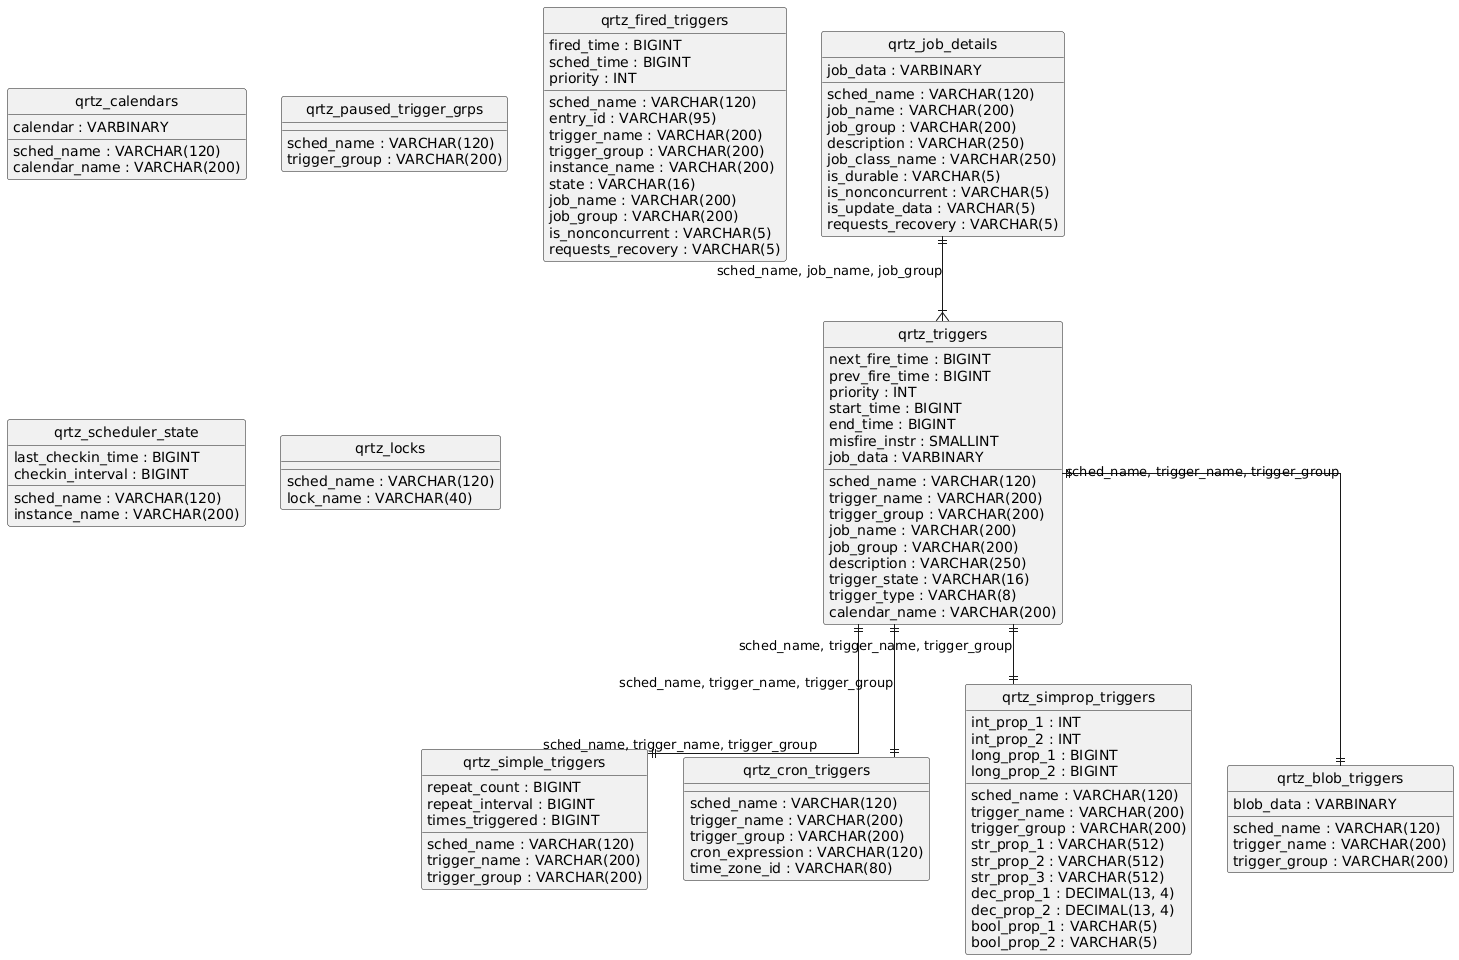

The diagram above was rendered by PlantUML. Its source (embedded in the PNG):
@startuml
hide circle
skinparam linetype ortho

entity "qrtz_job_details" as qrtz_job_details {
  sched_name : VARCHAR(120)
  job_name : VARCHAR(200)
  job_group : VARCHAR(200)
  description : VARCHAR(250)
  job_class_name : VARCHAR(250)
  is_durable : VARCHAR(5)
  is_nonconcurrent : VARCHAR(5)
  is_update_data : VARCHAR(5)
  requests_recovery : VARCHAR(5)
  job_data : VARBINARY
}

entity "qrtz_triggers" as qrtz_triggers {
  sched_name : VARCHAR(120)
  trigger_name : VARCHAR(200)
  trigger_group : VARCHAR(200)
  job_name : VARCHAR(200)
  job_group : VARCHAR(200)
  description : VARCHAR(250)
  next_fire_time : BIGINT
  prev_fire_time : BIGINT
  priority : INT
  trigger_state : VARCHAR(16)
  trigger_type : VARCHAR(8)
  start_time : BIGINT
  end_time : BIGINT
  calendar_name : VARCHAR(200)
  misfire_instr : SMALLINT
  job_data : VARBINARY
}

entity "qrtz_simple_triggers" as qrtz_simple_triggers {
  sched_name : VARCHAR(120)
  trigger_name : VARCHAR(200)
  trigger_group : VARCHAR(200)
  repeat_count : BIGINT
  repeat_interval : BIGINT
  times_triggered : BIGINT
}

entity "qrtz_cron_triggers" as qrtz_cron_triggers {
  sched_name : VARCHAR(120)
  trigger_name : VARCHAR(200)
  trigger_group : VARCHAR(200)
  cron_expression : VARCHAR(120)
  time_zone_id : VARCHAR(80)
}

entity "qrtz_simprop_triggers" as qrtz_simprop_triggers {
  sched_name : VARCHAR(120)
  trigger_name : VARCHAR(200)
  trigger_group : VARCHAR(200)
  str_prop_1 : VARCHAR(512)
  str_prop_2 : VARCHAR(512)
  str_prop_3 : VARCHAR(512)
  int_prop_1 : INT
  int_prop_2 : INT
  long_prop_1 : BIGINT
  long_prop_2 : BIGINT
  dec_prop_1 : DECIMAL(13, 4)
  dec_prop_2 : DECIMAL(13, 4)
  bool_prop_1 : VARCHAR(5)
  bool_prop_2 : VARCHAR(5)
}

entity "qrtz_blob_triggers" as qrtz_blob_triggers {
  sched_name : VARCHAR(120)
  trigger_name : VARCHAR(200)
  trigger_group : VARCHAR(200)
  blob_data : VARBINARY
}

entity "qrtz_calendars" as qrtz_calendars {
  sched_name : VARCHAR(120)
  calendar_name : VARCHAR(200)
  calendar : VARBINARY
}

entity "qrtz_paused_trigger_grps" as qrtz_paused_trigger_grps {
  sched_name : VARCHAR(120)
  trigger_group : VARCHAR(200)
}

entity "qrtz_fired_triggers" as qrtz_fired_triggers {
  sched_name : VARCHAR(120)
  entry_id : VARCHAR(95)
  trigger_name : VARCHAR(200)
  trigger_group : VARCHAR(200)
  instance_name : VARCHAR(200)
  fired_time : BIGINT
  sched_time : BIGINT
  priority : INT
  state : VARCHAR(16)
  job_name : VARCHAR(200)
  job_group : VARCHAR(200)
  is_nonconcurrent : VARCHAR(5)
  requests_recovery : VARCHAR(5)
}

entity "qrtz_scheduler_state" as qrtz_scheduler_state {
  sched_name : VARCHAR(120)
  instance_name : VARCHAR(200)
  last_checkin_time : BIGINT
  checkin_interval : BIGINT
}

entity "qrtz_locks" as qrtz_locks {
  sched_name : VARCHAR(120)
  lock_name : VARCHAR(40)
}

qrtz_job_details ||--|{ qrtz_triggers : "sched_name, job_name, job_group"
qrtz_triggers ||--|| qrtz_simple_triggers : "sched_name, trigger_name, trigger_group"
qrtz_triggers ||--|| qrtz_cron_triggers : "sched_name, trigger_name, trigger_group"
qrtz_triggers ||--|| qrtz_simprop_triggers : "sched_name, trigger_name, trigger_group"
qrtz_triggers ||--|| qrtz_blob_triggers : "sched_name, trigger_name, trigger_group"
@enduml